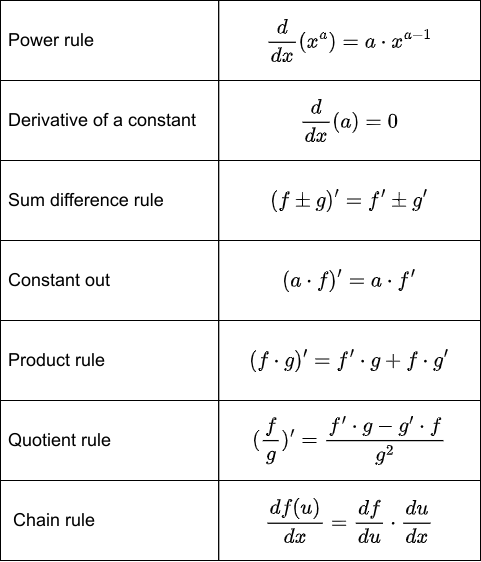

The diagram above was exported from draw.io. Its source (the exported page's mxGraphModel, read from the mxfile embedded in the PNG):
<mxGraphModel dx="950" dy="667" grid="1" gridSize="10" guides="1" tooltips="1" connect="1" arrows="1" fold="1" page="1" pageScale="1" pageWidth="850" pageHeight="1100" math="1" shadow="0">
  <root>
    <mxCell id="0" />
    <mxCell id="1" parent="0" />
    <mxCell id="iHhohvkzFMcM_k7C0zYv-16" value="" style="group" parent="1" vertex="1" connectable="0">
      <mxGeometry y="40" width="480" height="560" as="geometry" />
    </mxCell>
    <mxCell id="iHhohvkzFMcM_k7C0zYv-1" value="Power rule" style="rounded=0;whiteSpace=wrap;fillColor=none;fontSize=18;align=left;verticalAlign=middle;labelBorderColor=none;labelBackgroundColor=none;html=1;spacingLeft=6;" parent="iHhohvkzFMcM_k7C0zYv-16" vertex="1">
      <mxGeometry width="218.18181818181816" height="80" as="geometry" />
    </mxCell>
    <mxCell id="iHhohvkzFMcM_k7C0zYv-2" value="$$\frac{d}{dx}(x^a)=a\cdot x^{a-1}$$" style="rounded=0;whiteSpace=wrap;html=1;fillColor=none;fontSize=18;" parent="iHhohvkzFMcM_k7C0zYv-16" vertex="1">
      <mxGeometry x="218.18181818181816" width="261.8181818181818" height="80" as="geometry" />
    </mxCell>
    <mxCell id="iHhohvkzFMcM_k7C0zYv-4" value="Derivative of a constant" style="rounded=0;whiteSpace=wrap;fillColor=none;fontSize=18;align=left;verticalAlign=middle;labelBorderColor=none;labelBackgroundColor=none;html=1;spacingLeft=6;" parent="iHhohvkzFMcM_k7C0zYv-16" vertex="1">
      <mxGeometry y="80" width="218.18181818181816" height="80" as="geometry" />
    </mxCell>
    <mxCell id="iHhohvkzFMcM_k7C0zYv-5" value="$$\frac{d}{dx}(a)=0$$" style="rounded=0;whiteSpace=wrap;html=1;fillColor=none;fontSize=18;" parent="iHhohvkzFMcM_k7C0zYv-16" vertex="1">
      <mxGeometry x="218.18181818181816" y="80" width="261.8181818181818" height="80" as="geometry" />
    </mxCell>
    <mxCell id="iHhohvkzFMcM_k7C0zYv-6" value="Sum difference rule" style="rounded=0;whiteSpace=wrap;fillColor=none;fontSize=18;align=left;verticalAlign=middle;labelBorderColor=none;labelBackgroundColor=none;html=1;spacingLeft=6;" parent="iHhohvkzFMcM_k7C0zYv-16" vertex="1">
      <mxGeometry y="160" width="218.18181818181816" height="80" as="geometry" />
    </mxCell>
    <mxCell id="iHhohvkzFMcM_k7C0zYv-7" value="$$(f\pm g)'=f'\pm g'$$" style="rounded=0;whiteSpace=wrap;html=1;fillColor=none;fontSize=18;" parent="iHhohvkzFMcM_k7C0zYv-16" vertex="1">
      <mxGeometry x="218.18181818181816" y="160" width="261.8181818181818" height="80" as="geometry" />
    </mxCell>
    <mxCell id="iHhohvkzFMcM_k7C0zYv-8" value="Constant out" style="rounded=0;whiteSpace=wrap;fillColor=none;fontSize=18;align=left;verticalAlign=middle;labelBorderColor=none;labelBackgroundColor=none;html=1;spacingLeft=6;" parent="iHhohvkzFMcM_k7C0zYv-16" vertex="1">
      <mxGeometry y="240" width="218.18181818181816" height="80" as="geometry" />
    </mxCell>
    <mxCell id="iHhohvkzFMcM_k7C0zYv-9" value="$$(a\cdot f)'=a\cdot f'$$" style="rounded=0;whiteSpace=wrap;html=1;fillColor=none;fontSize=18;" parent="iHhohvkzFMcM_k7C0zYv-16" vertex="1">
      <mxGeometry x="218.18181818181816" y="240" width="261.8181818181818" height="80" as="geometry" />
    </mxCell>
    <mxCell id="iHhohvkzFMcM_k7C0zYv-10" value="Product rule" style="rounded=0;whiteSpace=wrap;fillColor=none;fontSize=18;align=left;verticalAlign=middle;labelBorderColor=none;labelBackgroundColor=none;html=1;spacingLeft=6;" parent="iHhohvkzFMcM_k7C0zYv-16" vertex="1">
      <mxGeometry y="320" width="218.18181818181816" height="80" as="geometry" />
    </mxCell>
    <mxCell id="iHhohvkzFMcM_k7C0zYv-11" value="$$(f\cdot g)'=f'\cdot g+f\cdot g'$$" style="rounded=0;whiteSpace=wrap;html=1;fillColor=none;fontSize=18;" parent="iHhohvkzFMcM_k7C0zYv-16" vertex="1">
      <mxGeometry x="218.18181818181816" y="320" width="261.8181818181818" height="80" as="geometry" />
    </mxCell>
    <mxCell id="iHhohvkzFMcM_k7C0zYv-12" value="Quotient rule" style="rounded=0;whiteSpace=wrap;fillColor=none;fontSize=18;align=left;verticalAlign=middle;labelBorderColor=none;labelBackgroundColor=none;html=1;spacingLeft=6;" parent="iHhohvkzFMcM_k7C0zYv-16" vertex="1">
      <mxGeometry y="400" width="218.18181818181816" height="80" as="geometry" />
    </mxCell>
    <mxCell id="iHhohvkzFMcM_k7C0zYv-13" value="$$(\frac{f}{g})'=\frac{f'\cdot g-g'\cdot f}{g^2}$$" style="rounded=0;whiteSpace=wrap;html=1;fillColor=none;fontSize=18;" parent="iHhohvkzFMcM_k7C0zYv-16" vertex="1">
      <mxGeometry x="218.18181818181816" y="400" width="261.8181818181818" height="80" as="geometry" />
    </mxCell>
    <mxCell id="iHhohvkzFMcM_k7C0zYv-14" value="&amp;nbsp;Chain rule" style="rounded=0;whiteSpace=wrap;fillColor=none;fontSize=18;align=left;verticalAlign=middle;labelBorderColor=none;labelBackgroundColor=none;html=1;spacingLeft=6;" parent="iHhohvkzFMcM_k7C0zYv-16" vertex="1">
      <mxGeometry y="480" width="218.18181818181816" height="80" as="geometry" />
    </mxCell>
    <mxCell id="iHhohvkzFMcM_k7C0zYv-15" value="$$\frac{df(u)}{dx}=\frac{df}{du}\cdot \frac{du}{dx}$$" style="rounded=0;whiteSpace=wrap;html=1;fillColor=none;fontSize=18;" parent="iHhohvkzFMcM_k7C0zYv-16" vertex="1">
      <mxGeometry x="218.18181818181816" y="480" width="261.8181818181818" height="80" as="geometry" />
    </mxCell>
  </root>
</mxGraphModel>